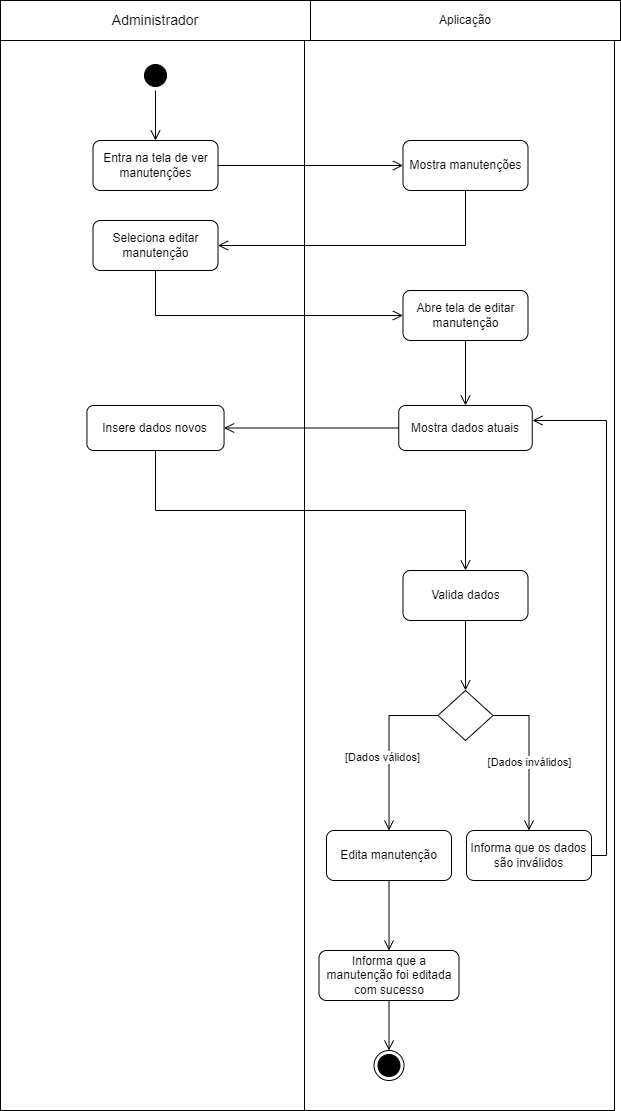

The diagram above was exported from draw.io. Its source (the exported page's mxGraphModel, read from the mxfile embedded in the PNG):
<mxGraphModel dx="1439" dy="533" grid="1" gridSize="10" guides="1" tooltips="1" connect="1" arrows="1" fold="1" page="1" pageScale="1" pageWidth="827" pageHeight="1169" math="0" shadow="0">
  <root>
    <mxCell id="0" />
    <mxCell id="1" parent="0" />
    <mxCell id="2" value="" style="rounded=0;whiteSpace=wrap;html=1;" parent="1" vertex="1">
      <mxGeometry x="104" y="250" width="310" height="1070" as="geometry" />
    </mxCell>
    <mxCell id="3" value="" style="rounded=0;whiteSpace=wrap;html=1;" parent="1" vertex="1">
      <mxGeometry x="408" y="250" width="310" height="1070" as="geometry" />
    </mxCell>
    <mxCell id="4" value="&lt;font style=&quot;font-size: 14px;&quot;&gt;Administrador&lt;/font&gt;" style="rounded=0;whiteSpace=wrap;html=1;" parent="1" vertex="1">
      <mxGeometry x="104" y="210" width="310" height="40" as="geometry" />
    </mxCell>
    <mxCell id="5" value="Aplicação" style="rounded=0;whiteSpace=wrap;html=1;" parent="1" vertex="1">
      <mxGeometry x="414" y="210" width="310" height="40" as="geometry" />
    </mxCell>
    <mxCell id="6" value="" style="ellipse;html=1;shape=startState;fillColor=#000000;strokeColor=#000000;" parent="1" vertex="1">
      <mxGeometry x="244" y="270" width="30" height="30" as="geometry" />
    </mxCell>
    <mxCell id="7" value="" style="edgeStyle=orthogonalEdgeStyle;html=1;verticalAlign=bottom;endArrow=open;endSize=8;strokeColor=#000000;rounded=0;entryX=0.5;entryY=0;entryDx=0;entryDy=0;" parent="1" source="6" target="8" edge="1">
      <mxGeometry relative="1" as="geometry">
        <mxPoint x="275" y="360" as="targetPoint" />
      </mxGeometry>
    </mxCell>
    <mxCell id="8" value="Entra na tela de ver manutenções" style="rounded=1;whiteSpace=wrap;html=1;" parent="1" vertex="1">
      <mxGeometry x="196.5" y="350" width="125" height="50" as="geometry" />
    </mxCell>
    <mxCell id="9" value="Mostra dados atuais" style="rounded=1;whiteSpace=wrap;html=1;" parent="1" vertex="1">
      <mxGeometry x="502.25" y="615" width="133.5" height="45" as="geometry" />
    </mxCell>
    <mxCell id="10" value="" style="edgeStyle=orthogonalEdgeStyle;html=1;verticalAlign=bottom;endArrow=open;endSize=8;strokeColor=#000000;rounded=0;entryX=1;entryY=0.5;entryDx=0;entryDy=0;exitX=0;exitY=0.5;exitDx=0;exitDy=0;" parent="1" source="9" target="32" edge="1">
      <mxGeometry relative="1" as="geometry">
        <mxPoint x="605" y="450" as="targetPoint" />
        <mxPoint x="500" y="450" as="sourcePoint" />
      </mxGeometry>
    </mxCell>
    <mxCell id="11" value="Valida dados" style="rounded=1;whiteSpace=wrap;html=1;" parent="1" vertex="1">
      <mxGeometry x="506.5" y="780" width="125" height="50" as="geometry" />
    </mxCell>
    <mxCell id="12" value="" style="edgeStyle=orthogonalEdgeStyle;html=1;verticalAlign=bottom;endArrow=open;endSize=8;strokeColor=#000000;rounded=0;entryX=0.5;entryY=0;entryDx=0;entryDy=0;exitX=0.5;exitY=1;exitDx=0;exitDy=0;" parent="1" source="32" target="11" edge="1">
      <mxGeometry relative="1" as="geometry">
        <mxPoint x="506.5" y="745" as="targetPoint" />
        <mxPoint x="390" y="560" as="sourcePoint" />
      </mxGeometry>
    </mxCell>
    <mxCell id="13" value="" style="rhombus;whiteSpace=wrap;html=1;" parent="1" vertex="1">
      <mxGeometry x="541.5" y="900" width="55" height="50" as="geometry" />
    </mxCell>
    <mxCell id="14" value="Informa que os dados são inválidos" style="rounded=1;whiteSpace=wrap;html=1;" parent="1" vertex="1">
      <mxGeometry x="570" y="1040" width="125" height="50" as="geometry" />
    </mxCell>
    <mxCell id="15" value="" style="edgeStyle=orthogonalEdgeStyle;html=1;verticalAlign=bottom;endArrow=open;endSize=8;strokeColor=#000000;rounded=0;entryX=0.5;entryY=0;entryDx=0;entryDy=0;exitX=1;exitY=0.5;exitDx=0;exitDy=0;" parent="1" source="13" target="14" edge="1">
      <mxGeometry relative="1" as="geometry">
        <mxPoint x="643" y="595" as="targetPoint" />
        <mxPoint x="643" y="570" as="sourcePoint" />
      </mxGeometry>
    </mxCell>
    <mxCell id="16" value="[Dados inválidos]" style="edgeLabel;html=1;align=center;verticalAlign=middle;resizable=0;points=[];" parent="15" vertex="1" connectable="0">
      <mxGeometry x="-0.2272" relative="1" as="geometry">
        <mxPoint y="24" as="offset" />
      </mxGeometry>
    </mxCell>
    <mxCell id="17" value="" style="edgeStyle=orthogonalEdgeStyle;html=1;verticalAlign=bottom;endArrow=open;endSize=8;strokeColor=#000000;rounded=0;exitX=1;exitY=0.5;exitDx=0;exitDy=0;" parent="1" source="14" edge="1">
      <mxGeometry relative="1" as="geometry">
        <mxPoint x="636" y="630" as="targetPoint" />
        <mxPoint x="500" y="585" as="sourcePoint" />
        <Array as="points">
          <mxPoint x="710" y="1065" />
          <mxPoint x="710" y="630" />
        </Array>
      </mxGeometry>
    </mxCell>
    <mxCell id="18" value="Edita manutenção" style="rounded=1;whiteSpace=wrap;html=1;" parent="1" vertex="1">
      <mxGeometry x="430" y="1040" width="125" height="50" as="geometry" />
    </mxCell>
    <mxCell id="19" value="&lt;div&gt;Informa que a manutenção&lt;span style=&quot;background-color: initial;&quot;&gt;&amp;nbsp;foi editada com sucesso&lt;/span&gt;&lt;/div&gt;" style="rounded=1;whiteSpace=wrap;html=1;" parent="1" vertex="1">
      <mxGeometry x="422.5" y="1160" width="140" height="50" as="geometry" />
    </mxCell>
    <mxCell id="20" value="" style="edgeStyle=orthogonalEdgeStyle;html=1;verticalAlign=bottom;endArrow=open;endSize=8;strokeColor=#000000;rounded=0;entryX=0.5;entryY=0;entryDx=0;entryDy=0;exitX=0;exitY=0.5;exitDx=0;exitDy=0;" parent="1" source="13" target="18" edge="1">
      <mxGeometry relative="1" as="geometry">
        <mxPoint x="642" y="595" as="targetPoint" />
        <mxPoint x="642" y="570" as="sourcePoint" />
      </mxGeometry>
    </mxCell>
    <mxCell id="21" value="[Dados válidos]" style="edgeLabel;html=1;align=center;verticalAlign=middle;resizable=0;points=[];" parent="20" vertex="1" connectable="0">
      <mxGeometry x="-0.3486" y="-2" relative="1" as="geometry">
        <mxPoint x="-5" y="37" as="offset" />
      </mxGeometry>
    </mxCell>
    <mxCell id="22" value="" style="edgeStyle=orthogonalEdgeStyle;html=1;verticalAlign=bottom;endArrow=open;endSize=8;strokeColor=#000000;rounded=0;entryX=0.5;entryY=0;entryDx=0;entryDy=0;exitX=0.5;exitY=1;exitDx=0;exitDy=0;" parent="1" source="18" target="19" edge="1">
      <mxGeometry relative="1" as="geometry">
        <mxPoint x="565" y="620" as="targetPoint" />
        <mxPoint x="615" y="620" as="sourcePoint" />
      </mxGeometry>
    </mxCell>
    <mxCell id="23" value="" style="ellipse;html=1;shape=endState;fillColor=#000000;strokeColor=#000000;" parent="1" vertex="1">
      <mxGeometry x="477.5" y="1260" width="30" height="30" as="geometry" />
    </mxCell>
    <mxCell id="24" value="Mostra manutenções" style="rounded=1;whiteSpace=wrap;html=1;" parent="1" vertex="1">
      <mxGeometry x="506.5" y="350" width="125" height="50" as="geometry" />
    </mxCell>
    <mxCell id="25" value="" style="edgeStyle=orthogonalEdgeStyle;html=1;verticalAlign=bottom;endArrow=open;endSize=8;strokeColor=#000000;rounded=0;entryX=0;entryY=0.5;entryDx=0;entryDy=0;exitX=1;exitY=0.5;exitDx=0;exitDy=0;" parent="1" source="8" target="24" edge="1">
      <mxGeometry relative="1" as="geometry">
        <mxPoint x="332" y="475" as="targetPoint" />
        <mxPoint x="580" y="475" as="sourcePoint" />
      </mxGeometry>
    </mxCell>
    <mxCell id="26" value="Seleciona editar manutenção" style="rounded=1;whiteSpace=wrap;html=1;" parent="1" vertex="1">
      <mxGeometry x="196.5" y="430" width="125" height="50" as="geometry" />
    </mxCell>
    <mxCell id="27" value="" style="edgeStyle=orthogonalEdgeStyle;html=1;verticalAlign=bottom;endArrow=open;endSize=8;strokeColor=#000000;rounded=0;entryX=1;entryY=0.5;entryDx=0;entryDy=0;exitX=0.5;exitY=1;exitDx=0;exitDy=0;" parent="1" source="24" target="26" edge="1">
      <mxGeometry relative="1" as="geometry">
        <mxPoint x="517" y="385" as="targetPoint" />
        <mxPoint x="332" y="385" as="sourcePoint" />
      </mxGeometry>
    </mxCell>
    <mxCell id="28" value="" style="edgeStyle=orthogonalEdgeStyle;html=1;verticalAlign=bottom;endArrow=open;endSize=8;strokeColor=#000000;rounded=0;exitX=0.5;exitY=1;exitDx=0;exitDy=0;entryX=0;entryY=0.5;entryDx=0;entryDy=0;" parent="1" source="26" target="29" edge="1">
      <mxGeometry relative="1" as="geometry">
        <mxPoint x="517" y="385" as="targetPoint" />
        <mxPoint x="332" y="385" as="sourcePoint" />
      </mxGeometry>
    </mxCell>
    <mxCell id="29" value="Abre tela de editar manutenção" style="rounded=1;whiteSpace=wrap;html=1;" parent="1" vertex="1">
      <mxGeometry x="506.5" y="500" width="125" height="50" as="geometry" />
    </mxCell>
    <mxCell id="30" value="" style="edgeStyle=orthogonalEdgeStyle;html=1;verticalAlign=bottom;endArrow=open;endSize=8;strokeColor=#000000;rounded=0;exitX=0.5;exitY=1;exitDx=0;exitDy=0;entryX=0.5;entryY=0;entryDx=0;entryDy=0;" parent="1" source="29" target="9" edge="1">
      <mxGeometry relative="1" as="geometry">
        <mxPoint x="569" y="590" as="targetPoint" />
        <mxPoint x="517" y="625" as="sourcePoint" />
      </mxGeometry>
    </mxCell>
    <mxCell id="31" value="" style="edgeStyle=orthogonalEdgeStyle;html=1;verticalAlign=bottom;endArrow=open;endSize=8;strokeColor=#000000;rounded=0;entryX=0.5;entryY=0;entryDx=0;entryDy=0;exitX=0.5;exitY=1;exitDx=0;exitDy=0;" parent="1" source="19" target="23" edge="1">
      <mxGeometry relative="1" as="geometry">
        <mxPoint x="492.26" y="1120" as="targetPoint" />
        <mxPoint x="492.26" y="1060" as="sourcePoint" />
      </mxGeometry>
    </mxCell>
    <mxCell id="32" value="Insere dados novos" style="rounded=1;whiteSpace=wrap;html=1;" parent="1" vertex="1">
      <mxGeometry x="190.44" y="615" width="137.12" height="45" as="geometry" />
    </mxCell>
    <mxCell id="36" value="" style="edgeStyle=orthogonalEdgeStyle;html=1;verticalAlign=bottom;endArrow=open;endSize=8;strokeColor=#000000;rounded=0;entryX=0.5;entryY=0;entryDx=0;entryDy=0;exitX=0.5;exitY=1;exitDx=0;exitDy=0;" parent="1" source="11" target="13" edge="1">
      <mxGeometry relative="1" as="geometry">
        <mxPoint x="516.5" y="845" as="targetPoint" />
        <mxPoint x="269.0000000000001" y="665" as="sourcePoint" />
      </mxGeometry>
    </mxCell>
  </root>
</mxGraphModel>